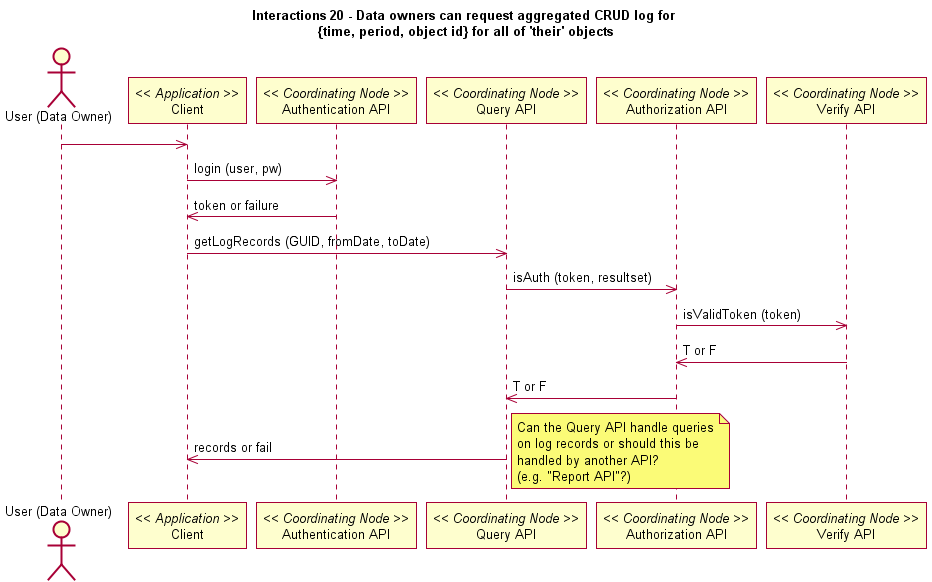

The diagram above was rendered by PlantUML. Its source (embedded in the PNG):
@startuml
title Interactions 20 - Data owners can request aggregated CRUD log for \n{time, period, object id} for all of 'their' objects
actor "User (Data Owner)" as user
participant "Client" as app_client << Application >>
user -> app_client
participant "Authentication API" as c_authenticate << Coordinating Node >>
app_client -> c_authenticate: login (user, pw)
c_authenticate -> app_client: token or failure
participant "Query API" as c_query << Coordinating Node >>
app_client -> c_query: getLogRecords (GUID, fromDate, toDate)
participant "Authorization API" as c_authorize << Coordinating Node >>
c_query -> c_authorize: isAuth (token, resultset)
participant "Verify API" as c_ver << Coordinating Node >>
c_authorize -> c_ver: isValidToken (token)
c_ver -> c_authorize: T or F
c_authorize -> c_query: T or F
c_query -> app_client: records or fail
note right
@enduml